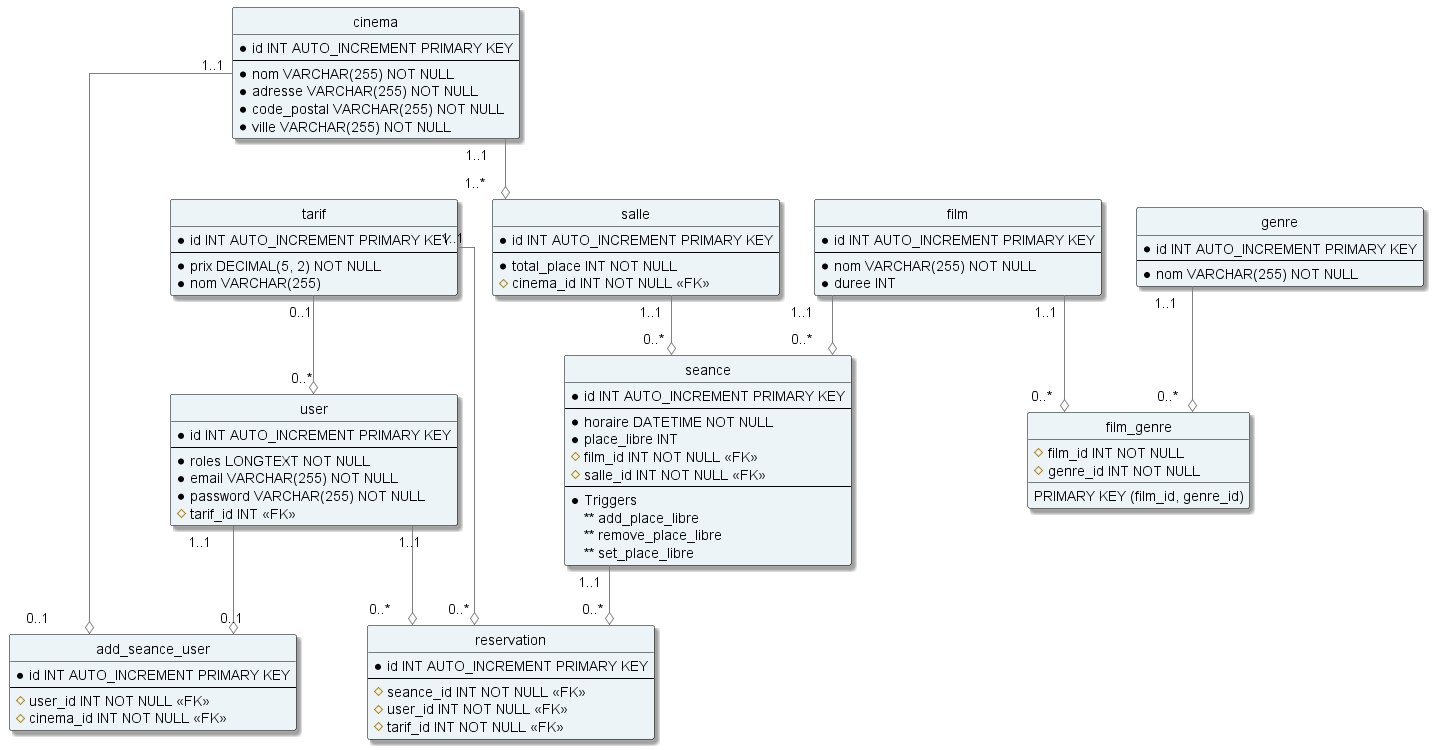

The diagram above was rendered by PlantUML. Its source (embedded in the PNG):
@startuml eval
hide circle
skinparam Linetype ortho
skinparam shadowing true
skinparam class {
BackgroundColor #edf4f7
ArrowColor grey
borderColor #000000
}
entity cinema {
    *id INT AUTO_INCREMENT PRIMARY KEY
    --
    *nom VARCHAR(255) NOT NULL
    *adresse VARCHAR(255) NOT NULL
    *code_postal VARCHAR(255) NOT NULL
    *ville VARCHAR(255) NOT NULL
}

entity tarif {
    *id INT AUTO_INCREMENT PRIMARY KEY
    --
    *prix DECIMAL(5, 2) NOT NULL
    *nom VARCHAR(255)
}

entity film {
    *id INT AUTO_INCREMENT PRIMARY KEY
    --
    *nom VARCHAR(255) NOT NULL
    *duree INT
}

entity salle {
    *id INT AUTO_INCREMENT PRIMARY KEY
    --
    *total_place INT NOT NULL
    #cinema_id INT NOT NULL <<FK>>
}

entity genre {
    *id INT AUTO_INCREMENT PRIMARY KEY
    --
    *nom VARCHAR(255) NOT NULL
}

entity user {
    *id INT AUTO_INCREMENT PRIMARY KEY
    --
    *roles LONGTEXT NOT NULL
    *email VARCHAR(255) NOT NULL
    *password VARCHAR(255) NOT NULL
    #tarif_id INT <<FK>>
}

entity add_seance_user {
    *id INT AUTO_INCREMENT PRIMARY KEY
    --
    #user_id INT NOT NULL <<FK>>
    #cinema_id INT NOT NULL <<FK>>
}

entity seance {
    *id INT AUTO_INCREMENT PRIMARY KEY
    --
    *horaire DATETIME NOT NULL
    *place_libre INT  
    #film_id INT NOT NULL <<FK>>
    #salle_id INT NOT NULL <<FK>>
    --
    *Triggers
    ** add_place_libre
    ** remove_place_libre
    ** set_place_libre
}

entity reservation {
    *id INT AUTO_INCREMENT PRIMARY KEY
    --
    #seance_id INT NOT NULL <<FK>>
    #user_id INT NOT NULL <<FK>>
    #tarif_id INT NOT NULL <<FK>>
}

entity film_genre {
    #film_id INT NOT NULL
    #genre_id INT NOT NULL
    PRIMARY KEY (film_id, genre_id)
}

cinema "1..1       " --o "1..*" salle
film "1..1" --o "0..*       " seance
salle "1..1   " --o "0..* " seance
film "1..1     " --o "0..*" film_genre
genre "1..1" --o "0..*     " film_genre
user "1..1   " --o "0..1" add_seance_user
cinema "1..1" --o "0..1       " add_seance_user
user "1..1" --o "0..*  " reservation
seance "1..1" --o "0..*    " reservation
tarif "1..1     " --o "0..*" reservation
tarif "0..1" --o "0..*" user 

@enduml